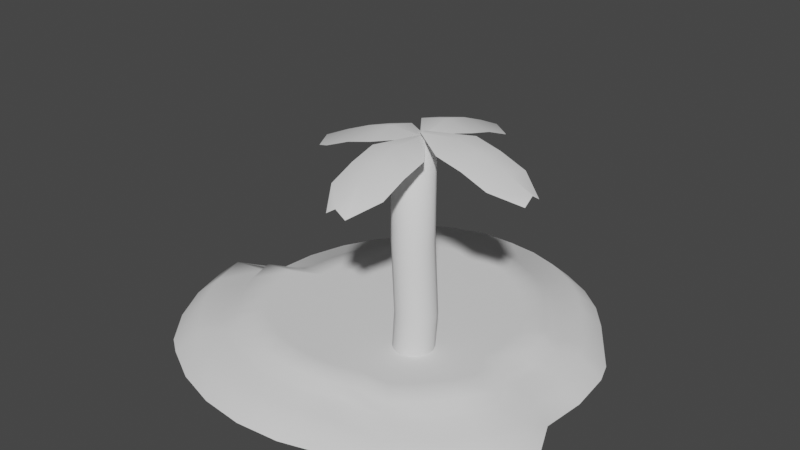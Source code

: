 # Source: IslandBase.blend  (saved by Blender 2.82.7; exported with 4.5.12 LTS)
import bpy
from mathutils import Matrix  # noqa: F401  (used for matrix-valued properties, if any)

bpy.ops.wm.read_factory_settings(use_empty=True)
scene = bpy.context.scene
scene.name = 'Scene'

# ---- collections
col_collection = bpy.data.collections.new('Collection'); scene.collection.children.link(col_collection)

# ---- world
world_world = bpy.data.worlds.new('World'); scene.world = world_world
world_world.use_nodes = True; world_world.node_tree.nodes.clear()
_N = world_world.node_tree.nodes; _L = world_world.node_tree.links
n0 = _N.new('ShaderNodeOutputWorld'); n0.name = 'World Output'; n0.location = (300, 300)
n1 = _N.new('ShaderNodeBackground'); n1.name = 'Background'; n1.location = (10, 300)
n1.inputs[0].default_value = (0.05088, 0.05088, 0.05088, 1.0)
_L.new(n1.outputs[0], n0.inputs[0])
n0.is_active_output = True
world_world.color = (0.05088, 0.05088, 0.05088)
world_world.use_sun_shadow = False
world_world.sun_shadow_jitter_overblur = 0.0

# ---- meshes
me_circle = bpy.data.meshes.new('Circle')
me_circle.from_pydata([(-0.01417, 0.3477, 0.0), (-0.07754, 0.3472, 0.0), (-0.1509, 0.3249, 0.0), (-0.2185, 0.2888, 0.0), (-0.1928, 0.2399, 0.0), (-0.2414, 0.1807, 0.0), (-0.2776, 0.1131, 0.0), (-0.2998, 0.0397, 0.0), (-0.3073, -0.03658, 0.0), (-0.3941, -0.07628, 0.0), (-0.3719, -0.1496, 0.0), (-0.3357, -0.2172, 0.0), (-0.2871, -0.2765, 0.0), (-0.2569, -0.298, 0.0), (-0.1893, -0.3342, 0.0), (-0.1159, -0.3564, 0.0), (-0.03966, -0.3639, 0.0), (0.03662, -0.3564, 0.0), (0.11, -0.3342, 0.0), (0.2066, -0.3251, 0.0), (0.2658, -0.2765, 0.0), (0.3145, -0.2172, 0.0), (0.3506, -0.1496, 0.0), (0.3182, -0.07628, 0.0), (0.3257, 5.511e-07, 0.0), (0.3182, 0.07628, 0.0), (0.3054, 0.1133, 0.0), (0.2371, 0.2134, 0.0), (0.1995, 0.2592, 0.0), (0.1537, 0.2968, 0.0), (0.1015, 0.3247, 0.0), (0.04479, 0.3419, 0.0), (-0.01427, 0.3081, 0.03526), (-0.07064, 0.3077, 0.03526), (-0.1359, 0.2879, 0.03526), (-0.196, 0.2557, 0.03526), (-0.1732, 0.2122, 0.03526), (-0.2164, 0.1595, 0.03526), (-0.2486, 0.0994, 0.03526), (-0.2684, 0.03416, 0.03526), (-0.275, -0.0337, 0.03526), (-0.3523, -0.06902, 0.03526), (-0.3325, -0.1343, 0.03526), (-0.3003, -0.1944, 0.03526), (-0.2571, -0.2471, 0.03526), (-0.2302, -0.2663, 0.03526), (-0.17, -0.2984, 0.03526), (-0.1048, -0.3182, 0.03526), (-0.03694, -0.3249, 0.03526), (0.03091, -0.3182, 0.03526), (0.09616, -0.2984, 0.03526), (0.1821, -0.2904, 0.03526), (0.2348, -0.2471, 0.03526), (0.2781, -0.1944, 0.03526), (0.3102, -0.1343, 0.03526), (0.2814, -0.06902, 0.03526), (0.2881, -0.001162, 0.03526), (0.2814, 0.06669, 0.03526), (0.27, 0.09963, 0.03526), (0.2092, 0.1887, 0.03526), (0.1758, 0.2294, 0.03526), (0.1351, 0.2628, 0.03526), (0.08861, 0.2877, 0.03526), (0.03818, 0.303, 0.03526), (-0.0144, 0.2562, 0.03448), (-0.06176, 0.2558, 0.03448), (-0.1166, 0.2392, 0.03448), (-0.1671, 0.2122, 0.03448), (-0.1479, 0.1757, 0.03448), (-0.1842, 0.1314, 0.03448), (-0.2112, 0.08086, 0.03448), (-0.2279, 0.02604, 0.03448), (-0.2335, -0.03096, 0.03448), (-0.2983, -0.06063, 0.03448), (-0.2817, -0.1154, 0.03448), (-0.2547, -0.166, 0.03448), (-0.2184, -0.2102, 0.03448), (-0.1958, -0.2263, 0.03448), (-0.1453, -0.2533, 0.03448), (-0.09046, -0.27, 0.03448), (-0.03345, -0.2756, 0.03448), (0.02355, -0.27, 0.03448), (0.07836, -0.2533, 0.03448), (0.1506, -0.2466, 0.03448), (0.1948, -0.2102, 0.03448), (0.2312, -0.166, 0.03448), (0.2582, -0.1154, 0.03448), (0.234, -0.06063, 0.03448), (0.2396, -0.003628, 0.03448), (0.234, 0.05338, 0.03448), (0.2244, 0.08105, 0.03448), (0.1734, 0.1558, 0.03448), (0.1453, 0.1901, 0.03448), (0.1111, 0.2181, 0.03448), (0.07202, 0.239, 0.03448), (0.02965, 0.2519, 0.03448), (-0.01444, 0.2433, 0.05077), (-0.0595, 0.2429, 0.05077), (-0.1117, 0.2271, 0.05077), (-0.1597, 0.2014, 0.05077), (-0.1415, 0.1666, 0.05077), (-0.1761, 0.1245, 0.05077), (-0.2017, 0.07639, 0.05077), (-0.2176, 0.02423, 0.05077), (-0.2229, -0.03002, 0.05077), (-0.2846, -0.05826, 0.05077), (-0.2688, -0.1104, 0.05077), (-0.2431, -0.1585, 0.05077), (-0.2085, -0.2006, 0.05077), (-0.187, -0.216, 0.05077), (-0.139, -0.2417, 0.05077), (-0.08681, -0.2575, 0.05077), (-0.03256, -0.2628, 0.05077), (0.02168, -0.2575, 0.05077), (0.07385, -0.2417, 0.05077), (0.1426, -0.2352, 0.05077), (0.1847, -0.2006, 0.05077), (0.2193, -0.1585, 0.05077), (0.245, -0.1104, 0.05077), (0.2219, -0.05826, 0.05077), (0.2273, -0.004008, 0.05077), (0.2219, 0.05024, 0.05077), (0.2128, 0.07657, 0.05077), (0.1643, 0.1477, 0.05077), (0.1375, 0.1803, 0.05077), (0.105, 0.207, 0.05077), (0.06781, 0.2269, 0.05077), (0.02749, 0.2391, 0.05077), (-0.01455, 0.1993, 0.05077), (-0.05184, 0.199, 0.05077), (-0.095, 0.1859, 0.05077), (-0.1348, 0.1646, 0.05077), (-0.1197, 0.1359, 0.05077), (-0.1483, 0.101, 0.05077), (-0.1695, 0.06123, 0.05077), (-0.1826, 0.01807, 0.05077), (-0.1871, -0.02682, 0.05077), (-0.2381, -0.05019, 0.05077), (-0.225, -0.09335, 0.05077), (-0.2038, -0.1331, 0.05077), (-0.1752, -0.168, 0.05077), (-0.1574, -0.1807, 0.05077), (-0.1176, -0.2019, 0.05077), (-0.07444, -0.215, 0.05077), (-0.02955, -0.2195, 0.05077), (0.01534, -0.215, 0.05077), (0.0585, -0.2019, 0.05077), (0.1154, -0.1966, 0.05077), (0.1502, -0.168, 0.05077), (0.1788, -0.1331, 0.05077), (0.2001, -0.09335, 0.05077), (0.1811, -0.05019, 0.05077), (0.1855, -0.005299, 0.05077), (0.1811, 0.03959, 0.05077), (0.1735, 0.06138, 0.05077), (0.1333, 0.1203, 0.05077), (0.1112, 0.1472, 0.05077), (0.08425, 0.1693, 0.05077), (0.05351, 0.1858, 0.05077), (0.02015, 0.1959, 0.05077), (-0.01498, 0.02689, 0.05077), (-0.02177, 0.02684, 0.05077), (-0.02963, 0.02445, 0.05077), (-0.03688, 0.02058, 0.05077), (-0.03412, 0.01534, 0.05077), (-0.03933, 0.008994, 0.05077), (-0.04321, 0.001751, 0.05077), (-0.04559, -0.006108, 0.05077), (-0.04639, -0.01428, 0.05077), (-0.0557, -0.01854, 0.05077), (-0.05331, -0.0264, 0.05077), (-0.04944, -0.03364, 0.05077), (-0.04423, -0.03999, 0.05077), (-0.04099, -0.0423, 0.05077), (-0.03375, -0.04617, 0.05077), (-0.02589, -0.04855, 0.05077), (-0.01772, -0.04936, 0.05077), (-0.009542, -0.04855, 0.05077), (-0.001683, -0.04617, 0.05077), (0.00867, -0.0452, 0.05077), (0.01502, -0.03999, 0.05077), (0.02023, -0.03364, 0.05077), (0.0241, -0.0264, 0.05077), (0.02063, -0.01854, 0.05077), (0.02144, -0.01036, 0.05077), (0.02063, -0.002189, 0.05077), (0.01925, 0.001778, 0.05077), (0.01194, 0.0125, 0.05077), (0.007912, 0.01741, 0.05077), (0.003005, 0.02144, 0.05077), (-0.002593, 0.02443, 0.05077), (-0.008667, 0.02627, 0.05077)], [], [(26, 58, 57, 25), (13, 45, 44, 12), (27, 59, 58, 26), (14, 46, 45, 13), (1, 33, 32, 0), (28, 60, 59, 27), (15, 47, 46, 14), (2, 34, 33, 1), (29, 61, 60, 28), (16, 48, 47, 15), (3, 35, 34, 2), (30, 62, 61, 29), (17, 49, 48, 16), (4, 36, 35, 3), (31, 63, 62, 30), (18, 50, 49, 17), (5, 37, 36, 4), (0, 32, 63, 31), (19, 51, 50, 18), (6, 38, 37, 5), (20, 52, 51, 19), (7, 39, 38, 6), (21, 53, 52, 20), (8, 40, 39, 7), (22, 54, 53, 21), (9, 41, 40, 8), (23, 55, 54, 22), (10, 42, 41, 9), (24, 56, 55, 23), (11, 43, 42, 10), (25, 57, 56, 24), (12, 44, 43, 11), (53, 85, 84, 52), (40, 72, 71, 39), (54, 86, 85, 53), (41, 73, 72, 40), (55, 87, 86, 54), (42, 74, 73, 41), (56, 88, 87, 55), (43, 75, 74, 42), (57, 89, 88, 56), (44, 76, 75, 43), (58, 90, 89, 57), (45, 77, 76, 44), (59, 91, 90, 58), (46, 78, 77, 45), (33, 65, 64, 32), (60, 92, 91, 59), (47, 79, 78, 46), (34, 66, 65, 33), (61, 93, 92, 60), (48, 80, 79, 47), (35, 67, 66, 34), (62, 94, 93, 61), (49, 81, 80, 48), (36, 68, 67, 35), (63, 95, 94, 62), (50, 82, 81, 49), (37, 69, 68, 36), (32, 64, 95, 63), (51, 83, 82, 50), (38, 70, 69, 37), (52, 84, 83, 51), (39, 71, 70, 38), (88, 120, 119, 87), (75, 107, 106, 74), (89, 121, 120, 88), (76, 108, 107, 75), (90, 122, 121, 89), (77, 109, 108, 76), (91, 123, 122, 90), (78, 110, 109, 77), (65, 97, 96, 64), (92, 124, 123, 91), (79, 111, 110, 78), (66, 98, 97, 65), (93, 125, 124, 92), (80, 112, 111, 79), (67, 99, 98, 66), (94, 126, 125, 93), (81, 113, 112, 80), (68, 100, 99, 67), (95, 127, 126, 94), (82, 114, 113, 81), (69, 101, 100, 68), (64, 96, 127, 95), (83, 115, 114, 82), (70, 102, 101, 69), (84, 116, 115, 83), (71, 103, 102, 70), (85, 117, 116, 84), (72, 104, 103, 71), (86, 118, 117, 85), (73, 105, 104, 72), (87, 119, 118, 86), (74, 106, 105, 73), (123, 155, 154, 122), (110, 142, 141, 109), (97, 129, 128, 96), (124, 156, 155, 123), (111, 143, 142, 110), (98, 130, 129, 97), (125, 157, 156, 124), (112, 144, 143, 111), (99, 131, 130, 98), (126, 158, 157, 125), (113, 145, 144, 112), (100, 132, 131, 99), (127, 159, 158, 126), (114, 146, 145, 113), (101, 133, 132, 100), (96, 128, 159, 127), (115, 147, 146, 114), (102, 134, 133, 101), (116, 148, 147, 115), (103, 135, 134, 102), (117, 149, 148, 116), (104, 136, 135, 103), (118, 150, 149, 117), (105, 137, 136, 104), (119, 151, 150, 118), (106, 138, 137, 105), (120, 152, 151, 119), (107, 139, 138, 106), (121, 153, 152, 120), (108, 140, 139, 107), (122, 154, 153, 121), (109, 141, 140, 108), (151, 183, 182, 150), (138, 170, 169, 137), (152, 184, 183, 151), (139, 171, 170, 138), (153, 185, 184, 152), (140, 172, 171, 139), (154, 186, 185, 153), (141, 173, 172, 140), (155, 187, 186, 154), (142, 174, 173, 141), (129, 161, 160, 128), (156, 188, 187, 155), (143, 175, 174, 142), (130, 162, 161, 129), (157, 189, 188, 156), (144, 176, 175, 143), (131, 163, 162, 130), (158, 190, 189, 157), (145, 177, 176, 144), (132, 164, 163, 131), (159, 191, 190, 158), (146, 178, 177, 145), (133, 165, 164, 132), (128, 160, 191, 159), (147, 179, 178, 146), (134, 166, 165, 133), (148, 180, 179, 147), (135, 167, 166, 134), (149, 181, 180, 148), (136, 168, 167, 135), (150, 182, 181, 149), (137, 169, 168, 136)])
me_circle.polygons.foreach_set('use_smooth', [True] * 160)
_uv = me_circle.uv_layers.new(name='UVMap')
_uv.uv.foreach_set('vector', [0.0, 0.0, 0.0, 0.0, 0.0, 0.0, 0.0, 0.0, 0.0, 0.0, 0.0, 0.0, 0.0, 0.0, 0.0, 0.0, 0.0, 0.0, 0.0, 0.0, 0.0, 0.0, 0.0, 0.0, 0.0, 0.0, 0.0, 0.0, 0.0, 0.0, 0.0, 0.0, 0.0, 0.0, 0.0, 0.0, 0.0, 0.0, 0.0, 0.0, 0.0, 0.0, 0.0, 0.0, 0.0, 0.0, 0.0, 0.0, 0.0, 0.0, 0.0, 0.0, 0.0, 0.0, 0.0, 0.0, 0.0, 0.0, 0.0, 0.0, 0.0, 0.0, 0.0, 0.0, 0.0, 0.0, 0.0, 0.0, 0.0, 0.0, 0.0, 0.0, 0.0, 0.0, 0.0, 0.0, 0.0, 0.0, 0.0, 0.0, 0.0, 0.0, 0.0, 0.0, 0.0, 0.0, 0.0, 0.0, 0.0, 0.0, 0.0, 0.0, 0.0, 0.0, 0.0, 0.0, 0.0, 0.0, 0.0, 0.0, 0.0, 0.0, 0.0, 0.0, 0.0, 0.0, 0.0, 0.0, 0.0, 0.0, 0.0, 0.0, 0.0, 0.0, 0.0, 0.0, 0.0, 0.0, 0.0, 0.0, 0.0, 0.0, 0.0, 0.0, 0.0, 0.0, 0.0, 0.0, 0.0, 0.0, 0.0, 0.0, 0.0, 0.0, 0.0, 0.0, 0.0, 0.0, 0.0, 0.0, 0.0, 0.0, 0.0, 0.0, 0.0, 0.0, 0.0, 0.0, 0.0, 0.0, 0.0, 0.0, 0.0, 0.0, 0.0, 0.0, 0.0, 0.0, 0.0, 0.0, 0.0, 0.0, 0.0, 0.0, 0.0, 0.0, 0.0, 0.0, 0.0, 0.0, 0.0, 0.0, 0.0, 0.0, 0.0, 0.0, 0.0, 0.0, 0.0, 0.0, 0.0, 0.0, 0.0, 0.0, 0.0, 0.0, 0.0, 0.0, 0.0, 0.0, 0.0, 0.0, 0.0, 0.0, 0.0, 0.0, 0.0, 0.0, 0.0, 0.0, 0.0, 0.0, 0.0, 0.0, 0.0, 0.0, 0.0, 0.0, 0.0, 0.0, 0.0, 0.0, 0.0, 0.0, 0.0, 0.0, 0.0, 0.0, 0.0, 0.0, 0.0, 0.0, 0.0, 0.0, 0.0, 0.0, 0.0, 0.0, 0.0, 0.0, 0.0, 0.0, 0.0, 0.0, 0.0, 0.0, 0.0, 0.0, 0.0, 0.0, 0.0, 0.0, 0.0, 0.0, 0.0, 0.0, 0.0, 0.0, 0.0, 0.0, 0.0, 0.0, 0.0, 0.0, 0.0, 0.0, 0.0, 0.0, 0.0, 0.0, 0.0, 0.0, 0.0, 0.0, 0.0, 0.0, 0.0, 0.0, 0.0, 0.0, 0.0, 0.0, 0.0, 0.0, 0.0, 0.0, 0.0, 0.0, 0.0, 0.0, 0.0, 0.0, 0.0, 0.0, 0.0, 0.0, 0.0, 0.0, 0.0, 0.0, 0.0, 0.0, 0.0, 0.0, 0.0, 0.0, 0.0, 0.0, 0.0, 0.0, 0.0, 0.0, 0.0, 0.0, 0.0, 0.0, 0.0, 0.0, 0.0, 0.0, 0.0, 0.0, 0.0, 0.0, 0.0, 0.0, 0.0, 0.0, 0.0, 0.0, 0.0, 0.0, 0.0, 0.0, 0.0, 0.0, 0.0, 0.0, 0.0, 0.0, 0.0, 0.0, 0.0, 0.0, 0.0, 0.0, 0.0, 0.0, 0.0, 0.0, 0.0, 0.0, 0.0, 0.0, 0.0, 0.0, 0.0, 0.0, 0.0, 0.0, 0.0, 0.0, 0.0, 0.0, 0.0, 0.0, 0.0, 0.0, 0.0, 0.0, 0.0, 0.0, 0.0, 0.0, 0.0, 0.0, 0.0, 0.0, 0.0, 0.0, 0.0, 0.0, 0.0, 0.0, 0.0, 0.0, 0.0, 0.0, 0.0, 0.0, 0.0, 0.0, 0.0, 0.0, 0.0, 0.0, 0.0, 0.0, 0.0, 0.0, 0.0, 0.0, 0.0, 0.0, 0.0, 0.0, 0.0, 0.0, 0.0, 0.0, 0.0, 0.0, 0.0, 0.0, 0.0, 0.0, 0.0, 0.0, 0.0, 0.0, 0.0, 0.0, 0.0, 0.0, 0.0, 0.0, 0.0, 0.0, 0.0, 0.0, 0.0, 0.0, 0.0, 0.0, 0.0, 0.0, 0.0, 0.0, 0.0, 0.0, 0.0, 0.0, 0.0, 0.0, 0.0, 0.0, 0.0, 0.0, 0.0, 0.0, 0.0, 0.0, 0.0, 0.0, 0.0, 0.0, 0.0, 0.0, 0.0, 0.0, 0.0, 0.0, 0.0, 0.0, 0.0, 0.0, 0.0, 0.0, 0.0, 0.0, 0.0, 0.0, 0.0, 0.0, 0.0, 0.0, 0.0, 0.0, 0.0, 0.0, 0.0, 0.0, 0.0, 0.0, 0.0, 0.0, 0.0, 0.0, 0.0, 0.0, 0.0, 0.0, 0.0, 0.0, 0.0, 0.0, 0.0, 0.0, 0.0, 0.0, 0.0, 0.0, 0.0, 0.0, 0.0, 0.0, 0.0, 0.0, 0.0, 0.0, 0.0, 0.0, 0.0, 0.0, 0.0, 0.0, 0.0, 0.0, 0.0, 0.0, 0.0, 0.0, 0.0, 0.0, 0.0, 0.0, 0.0, 0.0, 0.0, 0.0, 0.0, 0.0, 0.0, 0.0, 0.0, 0.0, 0.0, 0.0, 0.0, 0.0, 0.0, 0.0, 0.0, 0.0, 0.0, 0.0, 0.0, 0.0, 0.0, 0.0, 0.0, 0.0, 0.0, 0.0, 0.0, 0.0, 0.0, 0.0, 0.0, 0.0, 0.0, 0.0, 0.0, 0.0, 0.0, 0.0, 0.0, 0.0, 0.0, 0.0, 0.0, 0.0, 0.0, 0.0, 0.0, 0.0, 0.0, 0.0, 0.0, 0.0, 0.0, 0.0, 0.0, 0.0, 0.0, 0.0, 0.0, 0.0, 0.0, 0.0, 0.0, 0.0, 0.0, 0.0, 0.0, 0.0, 0.0, 0.0, 0.0, 0.0, 0.0, 0.0, 0.0, 0.0, 0.0, 0.0, 0.0, 0.0, 0.0, 0.0, 0.0, 0.0, 0.0, 0.0, 0.0, 0.0, 0.0, 0.0, 0.0, 0.0, 0.0, 0.0, 0.0, 0.0, 0.0, 0.0, 0.0, 0.0, 0.0, 0.0, 0.0, 0.0, 0.0, 0.0, 0.0, 0.0, 0.0, 0.0, 0.0, 0.0, 0.0, 0.0, 0.0, 0.0, 0.0, 0.0, 0.0, 0.0, 0.0, 0.0, 0.0, 0.0, 0.0, 0.0, 0.0, 0.0, 0.0, 0.0, 0.0, 0.0, 0.0, 0.0, 0.0, 0.0, 0.0, 0.0, 0.0, 0.0, 0.0, 0.0, 0.0, 0.0, 0.0, 0.0, 0.0, 0.0, 0.0, 0.0, 0.0, 0.0, 0.0, 0.0, 0.0, 0.0, 0.0, 0.0, 0.0, 0.0, 0.0, 0.0, 0.0, 0.0, 0.0, 0.0, 0.0, 0.0, 0.0, 0.0, 0.0, 0.0, 0.0, 0.0, 0.0, 0.0, 0.0, 0.0, 0.0, 0.0, 0.0, 0.0, 0.0, 0.0, 0.0, 0.0, 0.0, 0.0, 0.0, 0.0, 0.0, 0.0, 0.0, 0.0, 0.0, 0.0, 0.0, 0.0, 0.0, 0.0, 0.0, 0.0, 0.0, 0.0, 0.0, 0.0, 0.0, 0.0, 0.0, 0.0, 0.0, 0.0, 0.0, 0.0, 0.0, 0.0, 0.0, 0.0, 0.0, 0.0, 0.0, 0.0, 0.0, 0.0, 0.0, 0.0, 0.0, 0.0, 0.0, 0.0, 0.0, 0.0, 0.0, 0.0, 0.0, 0.0, 0.0, 0.0, 0.0, 0.0, 0.0, 0.0, 0.0, 0.0, 0.0, 0.0, 0.0, 0.0, 0.0, 0.0, 0.0, 0.0, 0.0, 0.0, 0.0, 0.0, 0.0, 0.0, 0.0, 0.0, 0.0, 0.0, 0.0, 0.0, 0.0, 0.0, 0.0, 0.0, 0.0, 0.0, 0.0, 0.0, 0.0, 0.0, 0.0, 0.0, 0.0, 0.0, 0.0, 0.0, 0.0, 0.0, 0.0, 0.0, 0.0, 0.0, 0.0, 0.0, 0.0, 0.0, 0.0, 0.0, 0.0, 0.0, 0.0, 0.0, 0.0, 0.0, 0.0, 0.0, 0.0, 0.0, 0.0, 0.0, 0.0, 0.0, 0.0, 0.0, 0.0, 0.0, 0.0, 0.0, 0.0, 0.0, 0.0, 0.0, 0.0, 0.0, 0.0, 0.0, 0.0, 0.0, 0.0, 0.0, 0.0, 0.0, 0.0, 0.0, 0.0, 0.0, 0.0, 0.0, 0.0, 0.0, 0.0, 0.0, 0.0, 0.0, 0.0, 0.0, 0.0, 0.0, 0.0, 0.0, 0.0, 0.0, 0.0, 0.0, 0.0, 0.0, 0.0, 0.0, 0.0, 0.0, 0.0, 0.0, 0.0, 0.0, 0.0, 0.0, 0.0, 0.0, 0.0, 0.0, 0.0, 0.0, 0.0, 0.0, 0.0, 0.0, 0.0, 0.0, 0.0, 0.0, 0.0, 0.0, 0.0, 0.0, 0.0, 0.0, 0.0, 0.0, 0.0, 0.0, 0.0, 0.0, 0.0, 0.0, 0.0, 0.0, 0.0, 0.0, 0.0, 0.0, 0.0, 0.0, 0.0, 0.0, 0.0, 0.0, 0.0, 0.0, 0.0, 0.0, 0.0, 0.0, 0.0, 0.0, 0.0, 0.0, 0.0, 0.0, 0.0, 0.0, 0.0, 0.0, 0.0, 0.0, 0.0, 0.0, 0.0, 0.0, 0.0, 0.0, 0.0, 0.0, 0.0, 0.0, 0.0, 0.0, 0.0, 0.0, 0.0, 0.0, 0.0, 0.0, 0.0, 0.0, 0.0, 0.0, 0.0, 0.0, 0.0, 0.0, 0.0, 0.0, 0.0, 0.0, 0.0, 0.0, 0.0, 0.0, 0.0, 0.0, 0.0, 0.0, 0.0, 0.0, 0.0, 0.0, 0.0, 0.0, 0.0, 0.0, 0.0, 0.0, 0.0, 0.0, 0.0, 0.0, 0.0, 0.0, 0.0, 0.0, 0.0, 0.0, 0.0, 0.0, 0.0, 0.0, 0.0, 0.0, 0.0, 0.0, 0.0, 0.0, 0.0, 0.0, 0.0, 0.0, 0.0, 0.0, 0.0, 0.0, 0.0, 0.0, 0.0, 0.0, 0.0, 0.0, 0.0, 0.0, 0.0, 0.0, 0.0, 0.0, 0.0, 0.0, 0.0, 0.0, 0.0, 0.0, 0.0, 0.0, 0.0, 0.0, 0.0, 0.0, 0.0, 0.0, 0.0, 0.0, 0.0, 0.0, 0.0, 0.0, 0.0, 0.0, 0.0, 0.0, 0.0, 0.0, 0.0, 0.0, 0.0, 0.0, 0.0, 0.0, 0.0, 0.0, 0.0, 0.0, 0.0, 0.0, 0.0, 0.0, 0.0, 0.0, 0.0, 0.0, 0.0, 0.0, 0.0, 0.0, 0.0, 0.0, 0.0, 0.0, 0.0, 0.0, 0.0, 0.0, 0.0, 0.0, 0.0, 0.0, 0.0, 0.0, 0.0, 0.0, 0.0, 0.0, 0.0, 0.0, 0.0, 0.0, 0.0, 0.0, 0.0, 0.0, 0.0, 0.0, 0.0, 0.0, 0.0, 0.0, 0.0, 0.0, 0.0, 0.0, 0.0, 0.0, 0.0, 0.0, 0.0, 0.0, 0.0, 0.0, 0.0, 0.0, 0.0, 0.0, 0.0, 0.0, 0.0, 0.0, 0.0, 0.0, 0.0, 0.0, 0.0, 0.0, 0.0, 0.0, 0.0, 0.0, 0.0, 0.0, 0.0, 0.0, 0.0, 0.0, 0.0, 0.0, 0.0, 0.0, 0.0, 0.0, 0.0, 0.0, 0.0, 0.0, 0.0, 0.0, 0.0, 0.0, 0.0, 0.0, 0.0, 0.0, 0.0, 0.0, 0.0, 0.0, 0.0, 0.0, 0.0, 0.0, 0.0, 0.0, 0.0, 0.0, 0.0, 0.0, 0.0, 0.0, 0.0, 0.0, 0.0, 0.0, 0.0, 0.0, 0.0, 0.0, 0.0, 0.0, 0.0, 0.0, 0.0, 0.0, 0.0, 0.0, 0.0, 0.0, 0.0, 0.0, 0.0, 0.0, 0.0, 0.0, 0.0, 0.0, 0.0, 0.0, 0.0, 0.0, 0.0, 0.0, 0.0, 0.0, 0.0, 0.0, 0.0, 0.0, 0.0, 0.0, 0.0, 0.0, 0.0, 0.0, 0.0, 0.0, 0.0, 0.0, 0.0, 0.0, 0.0, 0.0, 0.0, 0.0, 0.0, 0.0, 0.0, 0.0, 0.0, 0.0, 0.0, 0.0, 0.0, 0.0, 0.0, 0.0, 0.0, 0.0, 0.0, 0.0, 0.0, 0.0, 0.0, 0.0, 0.0, 0.0, 0.0, 0.0, 0.0, 0.0, 0.0, 0.0, 0.0, 0.0, 0.0, 0.0, 0.0, 0.0, 0.0, 0.0, 0.0, 0.0, 0.0, 0.0, 0.0, 0.0, 0.0, 0.0, 0.0, 0.0, 0.0, 0.0, 0.0, 0.0, 0.0, 0.0])
me_circle.use_remesh_fix_poles = True
me_circle.use_remesh_preserve_attributes = False
me_circle.use_mirror_vertex_groups = False
me_circle.update()
me_plane = bpy.data.meshes.new('Plane')
me_plane.from_pydata([(-1.0, -1.0, 0.4356), (1.0, -1.0, 0.4356), (-1.0, 1.0, 0.4356), (1.0, 1.0, 0.4356), (-2.733, -1.0, 0.4356), (-2.733, 1.0, 0.4356), (-1.0, -2.829, 0.4356), (1.0, -2.829, 0.4356), (-1.0, 2.864, 0.4356), (1.0, 2.864, 0.4356), (2.937, -1.0, 0.4356), (2.937, 1.0, 0.4356)], [], [(0, 1, 3, 2), (0, 2, 5, 4), (1, 0, 6, 7), (2, 3, 9, 8), (3, 1, 10, 11)])
_uv = me_plane.uv_layers.new(name='UVMap')
_uv.uv.foreach_set('vector', [0.0, 0.0, 1.0, 0.0, 1.0, 1.0, 0.0, 1.0, 0.0, 0.0, 0.0, 1.0, 0.0, 1.0, 0.0, 0.0, 1.0, 0.0, 0.0, 0.0, 0.0, 0.0, 1.0, 0.0, 0.0, 1.0, 1.0, 1.0, 1.0, 1.0, 0.0, 1.0, 1.0, 1.0, 1.0, 0.0, 1.0, 0.0, 1.0, 1.0])
me_plane.use_remesh_fix_poles = True
me_plane.use_remesh_preserve_attributes = False
me_plane.use_mirror_vertex_groups = False
me_plane.update()
me_circle_001 = bpy.data.meshes.new('Circle.001')
me_circle_001.from_pydata([(0.0, 1.0, 0.0), (-0.4339, 0.901, 0.0), (-0.7818, 0.6235, 0.0), (-0.9749, 0.2225, 0.0), (-0.9749, -0.2225, 0.0), (-0.7818, -0.6235, 0.0), (-0.4339, -0.901, 0.0), (-1.51e-07, -1.0, 0.0), (0.4339, -0.901, 0.0), (0.7818, -0.6235, 0.0), (0.9749, -0.2225, 0.0), (0.9749, 0.2225, 0.0), (0.7818, 0.6235, 0.0), (0.4339, 0.901, 0.0), (0.1456, 0.9858, 1.948), (-0.2883, 0.8868, 1.948), (-0.6362, 0.6093, 1.948), (-0.8293, 0.2084, 1.948), (-0.8293, -0.2367, 1.948), (-0.6362, -0.6376, 1.948), (-0.2883, -0.9151, 1.948), (0.1456, -1.014, 1.948), (0.5795, -0.9151, 1.948), (0.9274, -0.6376, 1.948), (1.121, -0.2367, 1.948), (1.121, 0.2084, 1.948), (0.9274, 0.6093, 1.948), (0.5795, 0.8868, 1.948), (-0.325, 1.317, 5.313), (-0.7589, 1.218, 5.313), (-1.107, 0.9403, 5.313), (-1.3, 0.5393, 5.313), (-1.3, 0.09428, 5.313), (-1.107, -0.3067, 5.313), (-0.7589, -0.5842, 5.313), (-0.325, -0.6832, 5.313), (0.1089, -0.5842, 5.313), (0.4568, -0.3067, 5.313), (0.6499, 0.09428, 5.313), (0.6499, 0.5393, 5.313), (0.4568, 0.9403, 5.313), (0.1089, 1.218, 5.313), (-1.028, 2.221, 8.947), (-1.462, 2.122, 8.947), (-1.81, 1.845, 8.947), (-2.003, 1.444, 8.947), (-2.003, 0.9985, 8.947), (-1.81, 0.5976, 8.947), (-1.462, 0.3201, 8.947), (-1.028, 0.2211, 8.947), (-0.5941, 0.3201, 8.947), (-0.2462, 0.5976, 8.947), (-0.0531, 0.9985, 8.947), (-0.0531, 1.444, 8.947), (-0.2462, 1.845, 8.947), (-0.5941, 2.122, 8.947), (-1.028, 1.874, 9.726), (-1.165, 1.842, 9.726), (-1.274, 1.755, 9.726), (-1.335, 1.629, 9.726), (-1.335, 1.489, 9.726), (-1.274, 1.363, 9.726), (-1.165, 1.276, 9.726), (-1.028, 1.244, 9.726), (-0.8915, 1.276, 9.726), (-0.7821, 1.363, 9.726), (-0.7213, 1.489, 9.726), (-0.7213, 1.629, 9.726), (-0.7821, 1.755, 9.726), (-0.8915, 1.842, 9.726)], [], [(9, 8, 22, 23), (2, 1, 15, 16), (10, 9, 23, 24), (3, 2, 16, 17), (11, 10, 24, 25), (4, 3, 17, 18), (12, 11, 25, 26), (5, 4, 18, 19), (13, 12, 26, 27), (6, 5, 19, 20), (0, 13, 27, 14), (7, 6, 20, 21), (8, 7, 21, 22), (1, 0, 14, 15), (22, 21, 35, 36), (15, 14, 28, 29), (23, 22, 36, 37), (16, 15, 29, 30), (24, 23, 37, 38), (17, 16, 30, 31), (25, 24, 38, 39), (18, 17, 31, 32), (26, 25, 39, 40), (19, 18, 32, 33), (27, 26, 40, 41), (20, 19, 33, 34), (14, 27, 41, 28), (21, 20, 34, 35), (37, 36, 50, 51), (30, 29, 43, 44), (38, 37, 51, 52), (31, 30, 44, 45), (39, 38, 52, 53), (32, 31, 45, 46), (40, 39, 53, 54), (33, 32, 46, 47), (41, 40, 54, 55), (34, 33, 47, 48), (28, 41, 55, 42), (35, 34, 48, 49), (36, 35, 49, 50), (29, 28, 42, 43), (53, 52, 66, 67), (46, 45, 59, 60), (54, 53, 67, 68), (47, 46, 60, 61), (55, 54, 68, 69), (48, 47, 61, 62), (42, 55, 69, 56), (49, 48, 62, 63), (50, 49, 63, 64), (43, 42, 56, 57), (51, 50, 64, 65), (44, 43, 57, 58), (52, 51, 65, 66), (45, 44, 58, 59)])
me_circle_001.polygons.foreach_set('use_smooth', [True] * 56)
_uv = me_circle_001.uv_layers.new(name='UVMap')
_uv.uv.foreach_set('vector', [0.0, 0.0, 0.0, 0.0, 0.0, 0.0, 0.0, 0.0, 0.0, 0.0, 0.0, 0.0, 0.0, 0.0, 0.0, 0.0, 0.0, 0.0, 0.0, 0.0, 0.0, 0.0, 0.0, 0.0, 0.0, 0.0, 0.0, 0.0, 0.0, 0.0, 0.0, 0.0, 0.0, 0.0, 0.0, 0.0, 0.0, 0.0, 0.0, 0.0, 0.0, 0.0, 0.0, 0.0, 0.0, 0.0, 0.0, 0.0, 0.0, 0.0, 0.0, 0.0, 0.0, 0.0, 0.0, 0.0, 0.0, 0.0, 0.0, 0.0, 0.0, 0.0, 0.0, 0.0, 0.0, 0.0, 0.0, 0.0, 0.0, 0.0, 0.0, 0.0, 0.0, 0.0, 0.0, 0.0, 0.0, 0.0, 0.0, 0.0, 0.0, 0.0, 0.0, 0.0, 0.0, 0.0, 0.0, 0.0, 0.0, 0.0, 0.0, 0.0, 0.0, 0.0, 0.0, 0.0, 0.0, 0.0, 0.0, 0.0, 0.0, 0.0, 0.0, 0.0, 0.0, 0.0, 0.0, 0.0, 0.0, 0.0, 0.0, 0.0, 0.0, 0.0, 0.0, 0.0, 0.0, 0.0, 0.0, 0.0, 0.0, 0.0, 0.0, 0.0, 0.0, 0.0, 0.0, 0.0, 0.0, 0.0, 0.0, 0.0, 0.0, 0.0, 0.0, 0.0, 0.0, 0.0, 0.0, 0.0, 0.0, 0.0, 0.0, 0.0, 0.0, 0.0, 0.0, 0.0, 0.0, 0.0, 0.0, 0.0, 0.0, 0.0, 0.0, 0.0, 0.0, 0.0, 0.0, 0.0, 0.0, 0.0, 0.0, 0.0, 0.0, 0.0, 0.0, 0.0, 0.0, 0.0, 0.0, 0.0, 0.0, 0.0, 0.0, 0.0, 0.0, 0.0, 0.0, 0.0, 0.0, 0.0, 0.0, 0.0, 0.0, 0.0, 0.0, 0.0, 0.0, 0.0, 0.0, 0.0, 0.0, 0.0, 0.0, 0.0, 0.0, 0.0, 0.0, 0.0, 0.0, 0.0, 0.0, 0.0, 0.0, 0.0, 0.0, 0.0, 0.0, 0.0, 0.0, 0.0, 0.0, 0.0, 0.0, 0.0, 0.0, 0.0, 0.0, 0.0, 0.0, 0.0, 0.0, 0.0, 0.0, 0.0, 0.0, 0.0, 0.0, 0.0, 0.0, 0.0, 0.0, 0.0, 0.0, 0.0, 0.0, 0.0, 0.0, 0.0, 0.0, 0.0, 0.0, 0.0, 0.0, 0.0, 0.0, 0.0, 0.0, 0.0, 0.0, 0.0, 0.0, 0.0, 0.0, 0.0, 0.0, 0.0, 0.0, 0.0, 0.0, 0.0, 0.0, 0.0, 0.0, 0.0, 0.0, 0.0, 0.0, 0.0, 0.0, 0.0, 0.0, 0.0, 0.0, 0.0, 0.0, 0.0, 0.0, 0.0, 0.0, 0.0, 0.0, 0.0, 0.0, 0.0, 0.0, 0.0, 0.0, 0.0, 0.0, 0.0, 0.0, 0.0, 0.0, 0.0, 0.0, 0.0, 0.0, 0.0, 0.0, 0.0, 0.0, 0.0, 0.0, 0.0, 0.0, 0.0, 0.0, 0.0, 0.0, 0.0, 0.0, 0.0, 0.0, 0.0, 0.0, 0.0, 0.0, 0.0, 0.0, 0.0, 0.0, 0.0, 0.0, 0.0, 0.0, 0.0, 0.0, 0.0, 0.0, 0.0, 0.0, 0.0, 0.0, 0.0, 0.0, 0.0, 0.0, 0.0, 0.0, 0.0, 0.0, 0.0, 0.0, 0.0, 0.0, 0.0, 0.0, 0.0, 0.0, 0.0, 0.0, 0.0, 0.0, 0.0, 0.0, 0.0, 0.0, 0.0, 0.0, 0.0, 0.0, 0.0, 0.0, 0.0, 0.0, 0.0, 0.0, 0.0, 0.0, 0.0, 0.0, 0.0, 0.0, 0.0, 0.0, 0.0, 0.0, 0.0, 0.0, 0.0, 0.0, 0.0, 0.0, 0.0, 0.0, 0.0, 0.0, 0.0, 0.0, 0.0, 0.0, 0.0, 0.0, 0.0, 0.0, 0.0, 0.0, 0.0, 0.0, 0.0, 0.0, 0.0, 0.0, 0.0, 0.0, 0.0, 0.0, 0.0, 0.0, 0.0, 0.0, 0.0, 0.0, 0.0, 0.0, 0.0, 0.0, 0.0, 0.0, 0.0, 0.0, 0.0, 0.0, 0.0, 0.0, 0.0, 0.0, 0.0, 0.0, 0.0, 0.0, 0.0, 0.0, 0.0, 0.0, 0.0, 0.0, 0.0, 0.0, 0.0, 0.0, 0.0, 0.0, 0.0, 0.0, 0.0])
me_circle_001.use_remesh_fix_poles = True
me_circle_001.use_remesh_preserve_attributes = False
me_circle_001.use_mirror_vertex_groups = False
me_circle_001.update()
me_plane_001 = bpy.data.meshes.new('Plane.001')
me_plane_001.from_pydata([(-2.176, -0.4254, -0.6478), (0.0003604, -0.101, 0.0022), (-2.176, 0.3134, -0.6478), (0.0003604, 0.1078, 0.0022), (-1.176, -1.056, -0.2109), (-1.176, 0.944, -0.2109), (-0.6762, -1.056, -0.07775), (-0.6762, 0.944, -0.07775), (-1.676, 0.944, -0.4139), (-1.676, -1.056, -0.4139), (-2.176, -0.05596, -0.5149), (0.0003604, 0.003409, 0.0022), (-1.176, -0.05596, -0.07801), (-0.6762, -0.05596, 0.05516), (-1.676, -0.05596, -0.281)], [], [(13, 11, 3, 7), (14, 12, 5, 8), (12, 13, 7, 5), (10, 14, 8, 2), (0, 9, 14, 10), (4, 6, 13, 12), (9, 4, 12, 14), (6, 1, 11, 13)])
me_plane_001.polygons.foreach_set('use_smooth', [True] * 8)
_uv = me_plane_001.uv_layers.new(name='UVMap')
_uv.uv.foreach_set('vector', [0.75, 0.5, 1.0, 0.5, 1.0, 1.0, 0.75, 1.0, 0.25, 0.5, 0.5, 0.5, 0.5, 1.0, 0.25, 1.0, 0.5, 0.5, 0.75, 0.5, 0.75, 1.0, 0.5, 1.0, 0.0, 0.5, 0.25, 0.5, 0.25, 1.0, 0.0, 1.0, 0.0, 0.0, 0.25, 0.0, 0.25, 0.5, 0.0, 0.5, 0.5, 0.0, 0.75, 0.0, 0.75, 0.5, 0.5, 0.5, 0.25, 0.0, 0.5, 0.0, 0.5, 0.5, 0.25, 0.5, 0.75, 0.0, 1.0, 0.0, 1.0, 0.5, 0.75, 0.5])
me_plane_001.use_remesh_fix_poles = True
me_plane_001.use_remesh_preserve_attributes = False
me_plane_001.use_mirror_vertex_groups = False
me_plane_001.update()
me_plane_002 = bpy.data.meshes.new('Plane.002')
me_plane_002.from_pydata([(-2.176, -0.4254, -0.6478), (0.0003604, -0.101, 0.0022), (-2.176, 0.3134, -0.6478), (0.0003604, 0.1078, 0.0022), (-1.176, -1.056, -0.2109), (-1.176, 0.944, -0.2109), (-0.6762, -1.056, -0.07775), (-0.6762, 0.944, -0.07775), (-1.676, 0.944, -0.4139), (-1.676, -1.056, -0.4139), (-2.176, -0.05596, -0.5149), (0.0003604, 0.003409, 0.0022), (-1.176, -0.05596, -0.07801), (-0.6762, -0.05596, 0.05516), (-1.676, -0.05596, -0.281)], [], [(13, 11, 3, 7), (14, 12, 5, 8), (12, 13, 7, 5), (10, 14, 8, 2), (0, 9, 14, 10), (4, 6, 13, 12), (9, 4, 12, 14), (6, 1, 11, 13)])
me_plane_002.polygons.foreach_set('use_smooth', [True] * 8)
_uv = me_plane_002.uv_layers.new(name='UVMap')
_uv.uv.foreach_set('vector', [0.75, 0.5, 1.0, 0.5, 1.0, 1.0, 0.75, 1.0, 0.25, 0.5, 0.5, 0.5, 0.5, 1.0, 0.25, 1.0, 0.5, 0.5, 0.75, 0.5, 0.75, 1.0, 0.5, 1.0, 0.0, 0.5, 0.25, 0.5, 0.25, 1.0, 0.0, 1.0, 0.0, 0.0, 0.25, 0.0, 0.25, 0.5, 0.0, 0.5, 0.5, 0.0, 0.75, 0.0, 0.75, 0.5, 0.5, 0.5, 0.25, 0.0, 0.5, 0.0, 0.5, 0.5, 0.25, 0.5, 0.75, 0.0, 1.0, 0.0, 1.0, 0.5, 0.75, 0.5])
me_plane_002.use_remesh_fix_poles = True
me_plane_002.use_remesh_preserve_attributes = False
me_plane_002.use_mirror_vertex_groups = False
me_plane_002.update()
me_plane_003 = bpy.data.meshes.new('Plane.003')
me_plane_003.from_pydata([(-2.176, -0.4254, -0.6478), (0.0003604, -0.101, 0.0022), (-2.176, 0.3134, -0.6478), (0.0003604, 0.1078, 0.0022), (-1.176, -1.056, -0.2109), (-1.176, 0.944, -0.2109), (-0.6762, -1.056, -0.07775), (-0.6762, 0.944, -0.07775), (-1.676, 0.944, -0.4139), (-1.676, -1.056, -0.4139), (-2.176, -0.05596, -0.5149), (0.0003604, 0.003409, 0.0022), (-1.176, -0.05596, -0.07801), (-0.6762, -0.05596, 0.05516), (-1.676, -0.05596, -0.281)], [], [(13, 11, 3, 7), (14, 12, 5, 8), (12, 13, 7, 5), (10, 14, 8, 2), (0, 9, 14, 10), (4, 6, 13, 12), (9, 4, 12, 14), (6, 1, 11, 13)])
me_plane_003.polygons.foreach_set('use_smooth', [True] * 8)
_uv = me_plane_003.uv_layers.new(name='UVMap')
_uv.uv.foreach_set('vector', [0.75, 0.5, 1.0, 0.5, 1.0, 1.0, 0.75, 1.0, 0.25, 0.5, 0.5, 0.5, 0.5, 1.0, 0.25, 1.0, 0.5, 0.5, 0.75, 0.5, 0.75, 1.0, 0.5, 1.0, 0.0, 0.5, 0.25, 0.5, 0.25, 1.0, 0.0, 1.0, 0.0, 0.0, 0.25, 0.0, 0.25, 0.5, 0.0, 0.5, 0.5, 0.0, 0.75, 0.0, 0.75, 0.5, 0.5, 0.5, 0.25, 0.0, 0.5, 0.0, 0.5, 0.5, 0.25, 0.5, 0.75, 0.0, 1.0, 0.0, 1.0, 0.5, 0.75, 0.5])
me_plane_003.use_remesh_fix_poles = True
me_plane_003.use_remesh_preserve_attributes = False
me_plane_003.use_mirror_vertex_groups = False
me_plane_003.update()
me_plane_004 = bpy.data.meshes.new('Plane.004')
me_plane_004.from_pydata([(-2.176, -0.4254, -0.6478), (0.0003604, -0.101, 0.0022), (-2.176, 0.3134, -0.6478), (0.0003604, 0.1078, 0.0022), (-1.176, -1.056, -0.2109), (-1.176, 0.944, -0.2109), (-0.6762, -1.056, -0.07775), (-0.6762, 0.944, -0.07775), (-1.676, 0.944, -0.4139), (-1.676, -1.056, -0.4139), (-2.176, -0.05596, -0.5149), (0.0003604, 0.003409, 0.0022), (-1.176, -0.05596, -0.07801), (-0.6762, -0.05596, 0.05516), (-1.676, -0.05596, -0.281)], [], [(13, 11, 3, 7), (14, 12, 5, 8), (12, 13, 7, 5), (10, 14, 8, 2), (0, 9, 14, 10), (4, 6, 13, 12), (9, 4, 12, 14), (6, 1, 11, 13)])
me_plane_004.polygons.foreach_set('use_smooth', [True] * 8)
_uv = me_plane_004.uv_layers.new(name='UVMap')
_uv.uv.foreach_set('vector', [0.75, 0.5, 1.0, 0.5, 1.0, 1.0, 0.75, 1.0, 0.25, 0.5, 0.5, 0.5, 0.5, 1.0, 0.25, 1.0, 0.5, 0.5, 0.75, 0.5, 0.75, 1.0, 0.5, 1.0, 0.0, 0.5, 0.25, 0.5, 0.25, 1.0, 0.0, 1.0, 0.0, 0.0, 0.25, 0.0, 0.25, 0.5, 0.0, 0.5, 0.5, 0.0, 0.75, 0.0, 0.75, 0.5, 0.5, 0.5, 0.25, 0.0, 0.5, 0.0, 0.5, 0.5, 0.25, 0.5, 0.75, 0.0, 1.0, 0.0, 1.0, 0.5, 0.75, 0.5])
me_plane_004.use_remesh_fix_poles = True
me_plane_004.use_remesh_preserve_attributes = False
me_plane_004.use_mirror_vertex_groups = False
me_plane_004.update()

# ---- objects
ob_circle = bpy.data.objects.new('Circle', me_circle)
ob_plane = bpy.data.objects.new('Plane', me_plane)
ob_circle_001 = bpy.data.objects.new('Circle.001', me_circle_001)
ob_plane_001 = bpy.data.objects.new('Plane.001', me_plane_001)
ob_plane_002 = bpy.data.objects.new('Plane.002', me_plane_002)
ob_plane_003 = bpy.data.objects.new('Plane.003', me_plane_003)
ob_plane_004 = bpy.data.objects.new('Plane.004', me_plane_004)

# ---- transforms, parenting, visibility, modifiers, constraints
ob_circle.location = (0.0, 0.0, 0.0)
ob_circle.lineart.crease_threshold = 0.0
ob_plane.location = (-0.02728, 0.01183, 0.02946)
ob_plane.scale = (0.0496, 0.0496, 0.0496)
ob_plane.lineart.crease_threshold = 0.0
ob_circle_001.location = (0.07817, -0.09467, 0.05022)
ob_circle_001.scale = (0.03374, 0.03374, 0.03374)
ob_circle_001.lineart.crease_threshold = 0.0
ob_plane_001.location = (0.05224, -0.04173, 0.3777)
ob_plane_001.scale = (0.08964, 0.04843, 0.08964)
ob_plane_001.lineart.crease_threshold = 0.0
ob_plane_002.location = (0.0481, -0.03939, 0.3783)
ob_plane_002.rotation_euler = (0.0, -0.0, 1.571)
ob_plane_002.scale = (0.08964, 0.04843, 0.08964)
ob_plane_002.lineart.crease_threshold = 0.0
ob_plane_003.location = (0.0481, -0.03939, 0.3846)
ob_plane_003.rotation_euler = (0.0, -0.0, 3.142)
ob_plane_003.scale = (0.08964, 0.04843, 0.08964)
ob_plane_003.lineart.crease_threshold = 0.0
ob_plane_004.location = (0.0481, -0.03939, 0.3821)
ob_plane_004.rotation_euler = (0.0, 0.0, 4.712)
ob_plane_004.scale = (0.08964, 0.04843, 0.08964)
ob_plane_004.lineart.crease_threshold = 0.0

# ---- collection membership
col_collection.objects.link(ob_circle)
col_collection.objects.link(ob_plane)
col_collection.objects.link(ob_circle_001)
col_collection.objects.link(ob_plane_001)
col_collection.objects.link(ob_plane_002)
col_collection.objects.link(ob_plane_003)
col_collection.objects.link(ob_plane_004)

# ---- scene / render settings (as saved in the file)
scene.frame_start = 1; scene.frame_end = 250; scene.frame_set(0)
scene.render.engine = 'BLENDER_EEVEE_NEXT'
scene.cycles.use_denoising = False
scene.cycles.samples = 128
scene.cycles.sampling_pattern = 'TABULATED_SOBOL'
scene.cycles.use_adaptive_sampling = False
scene.cycles.use_light_tree = False
scene.view_settings.view_transform = 'Filmic'
bpy.context.view_layer.update()

# ---- added for rendering (the .blend has no active camera and no usable light): camera, sun
cam_auto = bpy.data.cameras.new('AutoCamera')
cam_auto.lens = 50.0
cam_auto.sensor_width = 36.0
cam_auto.clip_end = 1000.0
ob_auto_camera = bpy.data.objects.new('AutoCamera', cam_auto)
scene.collection.objects.link(ob_auto_camera)
ob_auto_camera.location = (0.997163, -1.23082, 1.00991)
ob_auto_camera.rotation_euler = (1.09748, -7.21219e-08, 0.694738)
scene.camera = ob_auto_camera
light_auto_sun = bpy.data.lights.new('AutoSun', 'SUN')
light_auto_sun.energy = 3.0
light_auto_sun.angle = 0.0523599
ob_auto_sun = bpy.data.objects.new('AutoSun', light_auto_sun)
scene.collection.objects.link(ob_auto_sun)
ob_auto_sun.rotation_euler = (0.872665, 0.174533, 0.523599)
bpy.context.view_layer.update()
